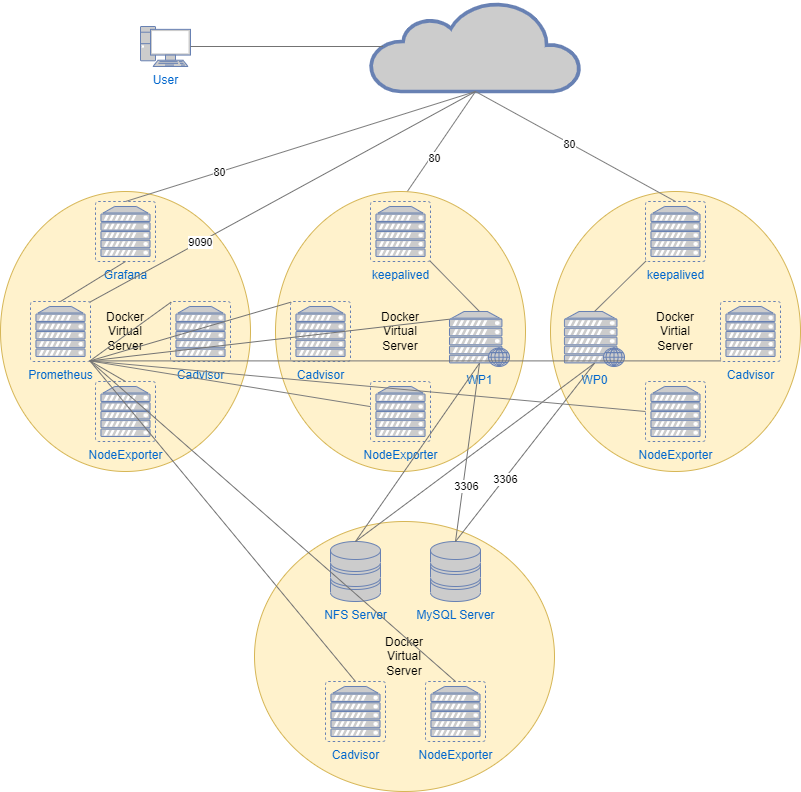

The diagram above was exported from draw.io. Its source (the exported page's mxGraphModel, read from the mxfile embedded in the PNG):
<mxGraphModel dx="1418" dy="824" grid="1" gridSize="10" guides="1" tooltips="1" connect="1" arrows="1" fold="1" page="1" pageScale="1" pageWidth="827" pageHeight="1169" math="0" shadow="0">
  <root>
    <mxCell id="0" />
    <mxCell id="1" parent="0" />
    <mxCell id="-MymDYRrKXVBrOSwHkqC-3" value="" style="html=1;outlineConnect=0;fillColor=#CCCCCC;strokeColor=#6881B3;gradientColor=none;gradientDirection=north;strokeWidth=2;shape=mxgraph.networks.cloud;fontColor=#ffffff;" parent="1" vertex="1">
      <mxGeometry x="380" y="30" width="210" height="90" as="geometry" />
    </mxCell>
    <mxCell id="-MymDYRrKXVBrOSwHkqC-4" value="User" style="fontColor=#0066CC;verticalAlign=top;verticalLabelPosition=bottom;labelPosition=center;align=center;html=1;outlineConnect=0;fillColor=#CCCCCC;strokeColor=#6881B3;gradientColor=none;gradientDirection=north;strokeWidth=2;shape=mxgraph.networks.pc;" parent="1" vertex="1">
      <mxGeometry x="150" y="55" width="50" height="40" as="geometry" />
    </mxCell>
    <mxCell id="-MymDYRrKXVBrOSwHkqC-18" value="" style="group" parent="1" vertex="1" connectable="0">
      <mxGeometry x="560" y="220" width="250" height="280" as="geometry" />
    </mxCell>
    <mxCell id="-MymDYRrKXVBrOSwHkqC-17" value="Docker&lt;br&gt;Virtial&lt;br&gt;Server" style="ellipse;whiteSpace=wrap;html=1;fillColor=#fff2cc;strokeColor=#d6b656;" parent="-MymDYRrKXVBrOSwHkqC-18" vertex="1">
      <mxGeometry width="250" height="280" as="geometry" />
    </mxCell>
    <mxCell id="-MymDYRrKXVBrOSwHkqC-16" value="WP0" style="fontColor=#0066CC;verticalAlign=top;verticalLabelPosition=bottom;labelPosition=center;align=center;html=1;outlineConnect=0;fillColor=#CCCCCC;strokeColor=#6881B3;gradientColor=none;gradientDirection=north;strokeWidth=2;shape=mxgraph.networks.web_server;" parent="-MymDYRrKXVBrOSwHkqC-18" vertex="1">
      <mxGeometry x="14" y="120" width="60" height="55" as="geometry" />
    </mxCell>
    <mxCell id="-MymDYRrKXVBrOSwHkqC-31" value="keepalived" style="fontColor=#0066CC;verticalAlign=top;verticalLabelPosition=bottom;labelPosition=center;align=center;html=1;outlineConnect=0;fillColor=#CCCCCC;strokeColor=#6881B3;gradientColor=none;gradientDirection=north;strokeWidth=2;shape=mxgraph.networks.virtual_server;" parent="-MymDYRrKXVBrOSwHkqC-18" vertex="1">
      <mxGeometry x="95" y="10" width="60" height="60" as="geometry" />
    </mxCell>
    <mxCell id="-MymDYRrKXVBrOSwHkqC-36" value="NodeExporter" style="fontColor=#0066CC;verticalAlign=top;verticalLabelPosition=bottom;labelPosition=center;align=center;html=1;outlineConnect=0;fillColor=#CCCCCC;strokeColor=#6881B3;gradientColor=none;gradientDirection=north;strokeWidth=2;shape=mxgraph.networks.virtual_server;" parent="-MymDYRrKXVBrOSwHkqC-18" vertex="1">
      <mxGeometry x="95" y="190" width="60" height="60" as="geometry" />
    </mxCell>
    <mxCell id="-MymDYRrKXVBrOSwHkqC-41" value="" style="endArrow=none;html=1;rounded=0;entryX=0.01;entryY=0.99;entryDx=0;entryDy=0;entryPerimeter=0;exitX=0.5;exitY=0;exitDx=0;exitDy=0;exitPerimeter=0;strokeColor=#7d7d7d;" parent="-MymDYRrKXVBrOSwHkqC-18" source="-MymDYRrKXVBrOSwHkqC-16" target="-MymDYRrKXVBrOSwHkqC-31" edge="1">
      <mxGeometry width="50" height="50" relative="1" as="geometry">
        <mxPoint x="-135" y="40" as="sourcePoint" />
        <mxPoint x="195" y="-160" as="targetPoint" />
      </mxGeometry>
    </mxCell>
    <mxCell id="9k8-yHwJJzqQ9clhQVjd-11" value="Cadvisor" style="fontColor=#0066CC;verticalAlign=top;verticalLabelPosition=bottom;labelPosition=center;align=center;html=1;outlineConnect=0;fillColor=#CCCCCC;strokeColor=#6881B3;gradientColor=none;gradientDirection=north;strokeWidth=2;shape=mxgraph.networks.virtual_server;" vertex="1" parent="-MymDYRrKXVBrOSwHkqC-18">
      <mxGeometry x="170" y="110" width="60" height="60" as="geometry" />
    </mxCell>
    <mxCell id="-MymDYRrKXVBrOSwHkqC-20" value="" style="group" parent="1" vertex="1" connectable="0">
      <mxGeometry x="264" y="550" width="300" height="270" as="geometry" />
    </mxCell>
    <mxCell id="-MymDYRrKXVBrOSwHkqC-14" value="Docker&lt;br&gt;Virtual&lt;br&gt;Server" style="ellipse;whiteSpace=wrap;html=1;fillColor=#fff2cc;strokeColor=#d6b656;" parent="-MymDYRrKXVBrOSwHkqC-20" vertex="1">
      <mxGeometry width="300" height="270" as="geometry" />
    </mxCell>
    <mxCell id="-MymDYRrKXVBrOSwHkqC-2" value="NFS Server" style="fontColor=#0066CC;verticalAlign=top;verticalLabelPosition=bottom;labelPosition=center;align=center;html=1;outlineConnect=0;fillColor=#CCCCCC;strokeColor=#6881B3;gradientColor=none;gradientDirection=north;strokeWidth=2;shape=mxgraph.networks.storage;" parent="-MymDYRrKXVBrOSwHkqC-20" vertex="1">
      <mxGeometry x="76" y="20" width="50" height="60" as="geometry" />
    </mxCell>
    <mxCell id="-MymDYRrKXVBrOSwHkqC-8" value="MySQL Server" style="fontColor=#0066CC;verticalAlign=top;verticalLabelPosition=bottom;labelPosition=center;align=center;html=1;outlineConnect=0;fillColor=#CCCCCC;strokeColor=#6881B3;gradientColor=none;gradientDirection=north;strokeWidth=2;shape=mxgraph.networks.storage;" parent="-MymDYRrKXVBrOSwHkqC-20" vertex="1">
      <mxGeometry x="176" y="20" width="50" height="60" as="geometry" />
    </mxCell>
    <mxCell id="9k8-yHwJJzqQ9clhQVjd-8" value="NodeExporter" style="fontColor=#0066CC;verticalAlign=top;verticalLabelPosition=bottom;labelPosition=center;align=center;html=1;outlineConnect=0;fillColor=#CCCCCC;strokeColor=#6881B3;gradientColor=none;gradientDirection=north;strokeWidth=2;shape=mxgraph.networks.virtual_server;" vertex="1" parent="-MymDYRrKXVBrOSwHkqC-20">
      <mxGeometry x="171" y="160" width="60" height="60" as="geometry" />
    </mxCell>
    <mxCell id="9k8-yHwJJzqQ9clhQVjd-12" value="Cadvisor" style="fontColor=#0066CC;verticalAlign=top;verticalLabelPosition=bottom;labelPosition=center;align=center;html=1;outlineConnect=0;fillColor=#CCCCCC;strokeColor=#6881B3;gradientColor=none;gradientDirection=north;strokeWidth=2;shape=mxgraph.networks.virtual_server;" vertex="1" parent="-MymDYRrKXVBrOSwHkqC-20">
      <mxGeometry x="71" y="160" width="60" height="60" as="geometry" />
    </mxCell>
    <mxCell id="-MymDYRrKXVBrOSwHkqC-11" value="" style="endArrow=none;html=1;rounded=0;entryX=0.5;entryY=0.94;entryDx=0;entryDy=0;entryPerimeter=0;exitX=0.5;exitY=0;exitDx=0;exitDy=0;exitPerimeter=0;strokeColor=#737373;" parent="1" source="-MymDYRrKXVBrOSwHkqC-2" target="-MymDYRrKXVBrOSwHkqC-16" edge="1">
      <mxGeometry width="50" height="50" relative="1" as="geometry">
        <mxPoint x="390" y="450" as="sourcePoint" />
        <mxPoint x="610" y="391.70000000000005" as="targetPoint" />
      </mxGeometry>
    </mxCell>
    <mxCell id="-MymDYRrKXVBrOSwHkqC-13" value="" style="endArrow=none;html=1;rounded=0;entryX=0.5;entryY=0.94;entryDx=0;entryDy=0;entryPerimeter=0;exitX=0.5;exitY=0;exitDx=0;exitDy=0;exitPerimeter=0;strokeColor=#737373;" parent="1" source="-MymDYRrKXVBrOSwHkqC-8" target="-MymDYRrKXVBrOSwHkqC-16" edge="1">
      <mxGeometry width="50" height="50" relative="1" as="geometry">
        <mxPoint x="390" y="650" as="sourcePoint" />
        <mxPoint x="610" y="391.70000000000005" as="targetPoint" />
      </mxGeometry>
    </mxCell>
    <mxCell id="9k8-yHwJJzqQ9clhQVjd-24" value="3306" style="edgeLabel;html=1;align=center;verticalAlign=middle;resizable=0;points=[];" vertex="1" connectable="0" parent="-MymDYRrKXVBrOSwHkqC-13">
      <mxGeometry x="-0.2955" y="-1" relative="1" as="geometry">
        <mxPoint as="offset" />
      </mxGeometry>
    </mxCell>
    <mxCell id="-MymDYRrKXVBrOSwHkqC-22" value="" style="group" parent="1" vertex="1" connectable="0">
      <mxGeometry x="10" y="220" width="250" height="280" as="geometry" />
    </mxCell>
    <mxCell id="-MymDYRrKXVBrOSwHkqC-23" value="Docker&lt;br&gt;Virtual&lt;br&gt;Server" style="ellipse;whiteSpace=wrap;html=1;fillColor=#fff2cc;strokeColor=#d6b656;" parent="-MymDYRrKXVBrOSwHkqC-22" vertex="1">
      <mxGeometry width="250" height="280" as="geometry" />
    </mxCell>
    <mxCell id="-MymDYRrKXVBrOSwHkqC-1" value="Prometheus" style="fontColor=#0066CC;verticalAlign=top;verticalLabelPosition=bottom;labelPosition=center;align=center;html=1;outlineConnect=0;fillColor=#CCCCCC;strokeColor=#6881B3;gradientColor=none;gradientDirection=north;strokeWidth=2;shape=mxgraph.networks.virtual_server;" parent="-MymDYRrKXVBrOSwHkqC-22" vertex="1">
      <mxGeometry x="30" y="110" width="60" height="60" as="geometry" />
    </mxCell>
    <mxCell id="-MymDYRrKXVBrOSwHkqC-25" value="Grafana" style="fontColor=#0066CC;verticalAlign=top;verticalLabelPosition=bottom;labelPosition=center;align=center;html=1;outlineConnect=0;fillColor=#CCCCCC;strokeColor=#6881B3;gradientColor=none;gradientDirection=north;strokeWidth=2;shape=mxgraph.networks.virtual_server;" parent="-MymDYRrKXVBrOSwHkqC-22" vertex="1">
      <mxGeometry x="95" y="10" width="60" height="60" as="geometry" />
    </mxCell>
    <mxCell id="-MymDYRrKXVBrOSwHkqC-45" value="" style="endArrow=none;html=1;rounded=0;entryX=0.5;entryY=1;entryDx=0;entryDy=0;entryPerimeter=0;exitX=0.5;exitY=0;exitDx=0;exitDy=0;exitPerimeter=0;strokeColor=#737373;" parent="-MymDYRrKXVBrOSwHkqC-22" source="-MymDYRrKXVBrOSwHkqC-1" target="-MymDYRrKXVBrOSwHkqC-25" edge="1">
      <mxGeometry width="50" height="50" relative="1" as="geometry">
        <mxPoint x="210" y="-120" as="sourcePoint" />
        <mxPoint x="423" y="-120" as="targetPoint" />
      </mxGeometry>
    </mxCell>
    <mxCell id="9k8-yHwJJzqQ9clhQVjd-7" value="NodeExporter" style="fontColor=#0066CC;verticalAlign=top;verticalLabelPosition=bottom;labelPosition=center;align=center;html=1;outlineConnect=0;fillColor=#CCCCCC;strokeColor=#6881B3;gradientColor=none;gradientDirection=north;strokeWidth=2;shape=mxgraph.networks.virtual_server;" vertex="1" parent="-MymDYRrKXVBrOSwHkqC-22">
      <mxGeometry x="95" y="190" width="60" height="60" as="geometry" />
    </mxCell>
    <mxCell id="9k8-yHwJJzqQ9clhQVjd-9" value="Cadvisor" style="fontColor=#0066CC;verticalAlign=top;verticalLabelPosition=bottom;labelPosition=center;align=center;html=1;outlineConnect=0;fillColor=#CCCCCC;strokeColor=#6881B3;gradientColor=none;gradientDirection=north;strokeWidth=2;shape=mxgraph.networks.virtual_server;" vertex="1" parent="-MymDYRrKXVBrOSwHkqC-22">
      <mxGeometry x="170" y="110" width="60" height="60" as="geometry" />
    </mxCell>
    <mxCell id="9k8-yHwJJzqQ9clhQVjd-13" value="" style="endArrow=none;html=1;rounded=0;entryX=0.99;entryY=0.99;entryDx=0;entryDy=0;entryPerimeter=0;exitX=0.5;exitY=0;exitDx=0;exitDy=0;exitPerimeter=0;strokeColor=#737373;" edge="1" parent="-MymDYRrKXVBrOSwHkqC-22" source="9k8-yHwJJzqQ9clhQVjd-7" target="-MymDYRrKXVBrOSwHkqC-1">
      <mxGeometry width="50" height="50" relative="1" as="geometry">
        <mxPoint y="554" as="sourcePoint" />
        <mxPoint x="139" y="376" as="targetPoint" />
      </mxGeometry>
    </mxCell>
    <mxCell id="9k8-yHwJJzqQ9clhQVjd-26" value="" style="endArrow=none;html=1;rounded=0;entryX=0.01;entryY=0.01;entryDx=0;entryDy=0;entryPerimeter=0;exitX=0.99;exitY=0.99;exitDx=0;exitDy=0;exitPerimeter=0;strokeColor=#737373;" edge="1" parent="-MymDYRrKXVBrOSwHkqC-22" source="-MymDYRrKXVBrOSwHkqC-1" target="9k8-yHwJJzqQ9clhQVjd-9">
      <mxGeometry width="50" height="50" relative="1" as="geometry">
        <mxPoint x="540" y="508" as="sourcePoint" />
        <mxPoint x="679" y="330" as="targetPoint" />
      </mxGeometry>
    </mxCell>
    <mxCell id="-MymDYRrKXVBrOSwHkqC-32" value="" style="endArrow=none;html=1;rounded=0;entryX=0.5;entryY=1;entryDx=0;entryDy=0;entryPerimeter=0;exitX=0.5;exitY=0;exitDx=0;exitDy=0;exitPerimeter=0;strokeColor=#7d7d7d;" parent="1" source="-MymDYRrKXVBrOSwHkqC-26" target="-MymDYRrKXVBrOSwHkqC-3" edge="1">
      <mxGeometry width="50" height="50" relative="1" as="geometry">
        <mxPoint x="540" y="210" as="sourcePoint" />
        <mxPoint x="440" y="200" as="targetPoint" />
      </mxGeometry>
    </mxCell>
    <mxCell id="9k8-yHwJJzqQ9clhQVjd-22" value="80" style="edgeLabel;html=1;align=center;verticalAlign=middle;resizable=0;points=[];" vertex="1" connectable="0" parent="-MymDYRrKXVBrOSwHkqC-32">
      <mxGeometry x="-0.1738" y="-3" relative="1" as="geometry">
        <mxPoint as="offset" />
      </mxGeometry>
    </mxCell>
    <mxCell id="-MymDYRrKXVBrOSwHkqC-33" value="" style="endArrow=none;html=1;rounded=0;entryX=0.5;entryY=1;entryDx=0;entryDy=0;entryPerimeter=0;exitX=0.5;exitY=0;exitDx=0;exitDy=0;exitPerimeter=0;strokeColor=#7d7d7d;" parent="1" source="-MymDYRrKXVBrOSwHkqC-31" target="-MymDYRrKXVBrOSwHkqC-3" edge="1">
      <mxGeometry width="50" height="50" relative="1" as="geometry">
        <mxPoint x="760" y="250" as="sourcePoint" />
        <mxPoint x="1090" y="50" as="targetPoint" />
      </mxGeometry>
    </mxCell>
    <mxCell id="9k8-yHwJJzqQ9clhQVjd-23" value="80" style="edgeLabel;html=1;align=center;verticalAlign=middle;resizable=0;points=[];" vertex="1" connectable="0" parent="-MymDYRrKXVBrOSwHkqC-33">
      <mxGeometry x="0.0635" y="1" relative="1" as="geometry">
        <mxPoint as="offset" />
      </mxGeometry>
    </mxCell>
    <mxCell id="-MymDYRrKXVBrOSwHkqC-39" value="" style="endArrow=none;html=1;rounded=0;exitX=0.5;exitY=0;exitDx=0;exitDy=0;exitPerimeter=0;strokeColor=#7d7d7d;entryX=0.5;entryY=1;entryDx=0;entryDy=0;entryPerimeter=0;" parent="1" source="-MymDYRrKXVBrOSwHkqC-25" target="-MymDYRrKXVBrOSwHkqC-3" edge="1">
      <mxGeometry width="50" height="50" relative="1" as="geometry">
        <mxPoint x="415" y="250" as="sourcePoint" />
        <mxPoint x="550" y="50" as="targetPoint" />
      </mxGeometry>
    </mxCell>
    <mxCell id="9k8-yHwJJzqQ9clhQVjd-21" value="80&lt;br&gt;" style="edgeLabel;html=1;align=center;verticalAlign=middle;resizable=0;points=[];" vertex="1" connectable="0" parent="-MymDYRrKXVBrOSwHkqC-39">
      <mxGeometry x="-0.4642" relative="1" as="geometry">
        <mxPoint as="offset" />
      </mxGeometry>
    </mxCell>
    <mxCell id="-MymDYRrKXVBrOSwHkqC-44" value="" style="endArrow=none;html=1;rounded=0;entryX=0.06;entryY=0.5;entryDx=0;entryDy=0;entryPerimeter=0;exitX=1;exitY=0.5;exitDx=0;exitDy=0;exitPerimeter=0;strokeColor=#737373;" parent="1" source="-MymDYRrKXVBrOSwHkqC-4" target="-MymDYRrKXVBrOSwHkqC-3" edge="1">
      <mxGeometry width="50" height="50" relative="1" as="geometry">
        <mxPoint x="187" y="248" as="sourcePoint" />
        <mxPoint x="180" y="-30" as="targetPoint" />
      </mxGeometry>
    </mxCell>
    <mxCell id="-MymDYRrKXVBrOSwHkqC-15" value="Docker&lt;br&gt;Virtual&lt;br&gt;Server" style="ellipse;whiteSpace=wrap;html=1;fillColor=#fff2cc;strokeColor=#d6b656;" parent="1" vertex="1">
      <mxGeometry x="285" y="220" width="250" height="280" as="geometry" />
    </mxCell>
    <mxCell id="-MymDYRrKXVBrOSwHkqC-5" value="WP1" style="fontColor=#0066CC;verticalAlign=top;verticalLabelPosition=bottom;labelPosition=center;align=center;html=1;outlineConnect=0;fillColor=#CCCCCC;strokeColor=#6881B3;gradientColor=none;gradientDirection=north;strokeWidth=2;shape=mxgraph.networks.web_server;" parent="1" vertex="1">
      <mxGeometry x="459" y="340" width="60" height="55" as="geometry" />
    </mxCell>
    <mxCell id="-MymDYRrKXVBrOSwHkqC-26" value="keepalived" style="fontColor=#0066CC;verticalAlign=top;verticalLabelPosition=bottom;labelPosition=center;align=center;html=1;outlineConnect=0;fillColor=#CCCCCC;strokeColor=#6881B3;gradientColor=none;gradientDirection=north;strokeWidth=2;shape=mxgraph.networks.virtual_server;" parent="1" vertex="1">
      <mxGeometry x="380" y="230" width="60" height="60" as="geometry" />
    </mxCell>
    <mxCell id="-MymDYRrKXVBrOSwHkqC-35" value="NodeExporter" style="fontColor=#0066CC;verticalAlign=top;verticalLabelPosition=bottom;labelPosition=center;align=center;html=1;outlineConnect=0;fillColor=#CCCCCC;strokeColor=#6881B3;gradientColor=none;gradientDirection=north;strokeWidth=2;shape=mxgraph.networks.virtual_server;" parent="1" vertex="1">
      <mxGeometry x="380" y="410" width="60" height="60" as="geometry" />
    </mxCell>
    <mxCell id="-MymDYRrKXVBrOSwHkqC-40" value="" style="endArrow=none;html=1;rounded=0;entryX=0.99;entryY=0.99;entryDx=0;entryDy=0;entryPerimeter=0;exitX=0.5;exitY=0;exitDx=0;exitDy=0;exitPerimeter=0;strokeColor=#7d7d7d;" parent="1" source="-MymDYRrKXVBrOSwHkqC-5" target="-MymDYRrKXVBrOSwHkqC-26" edge="1">
      <mxGeometry width="50" height="50" relative="1" as="geometry">
        <mxPoint x="755" y="610" as="sourcePoint" />
        <mxPoint x="1085" y="410" as="targetPoint" />
      </mxGeometry>
    </mxCell>
    <mxCell id="-MymDYRrKXVBrOSwHkqC-37" value="" style="endArrow=none;html=1;rounded=0;strokeColor=#7d7d7d;exitX=0.99;exitY=0.99;exitDx=0;exitDy=0;exitPerimeter=0;" parent="1" source="-MymDYRrKXVBrOSwHkqC-1" target="-MymDYRrKXVBrOSwHkqC-35" edge="1">
      <mxGeometry width="50" height="50" relative="1" as="geometry">
        <mxPoint x="200" y="600" as="sourcePoint" />
        <mxPoint x="280" y="40" as="targetPoint" />
      </mxGeometry>
    </mxCell>
    <mxCell id="-MymDYRrKXVBrOSwHkqC-38" value="" style="endArrow=none;html=1;rounded=0;entryX=0;entryY=0.5;entryDx=0;entryDy=0;entryPerimeter=0;strokeColor=#7d7d7d;exitX=0.99;exitY=0.99;exitDx=0;exitDy=0;exitPerimeter=0;" parent="1" source="-MymDYRrKXVBrOSwHkqC-1" target="-MymDYRrKXVBrOSwHkqC-36" edge="1">
      <mxGeometry width="50" height="50" relative="1" as="geometry">
        <mxPoint x="270" y="590" as="sourcePoint" />
        <mxPoint x="386" y="431" as="targetPoint" />
      </mxGeometry>
    </mxCell>
    <mxCell id="-MymDYRrKXVBrOSwHkqC-10" value="" style="endArrow=none;html=1;rounded=0;exitX=0.5;exitY=0;exitDx=0;exitDy=0;exitPerimeter=0;entryX=0.5;entryY=0.94;entryDx=0;entryDy=0;entryPerimeter=0;strokeColor=#737373;" parent="1" source="-MymDYRrKXVBrOSwHkqC-2" target="-MymDYRrKXVBrOSwHkqC-5" edge="1">
      <mxGeometry width="50" height="50" relative="1" as="geometry">
        <mxPoint x="390" y="450" as="sourcePoint" />
        <mxPoint x="293" y="500" as="targetPoint" />
      </mxGeometry>
    </mxCell>
    <mxCell id="-MymDYRrKXVBrOSwHkqC-12" value="" style="endArrow=none;html=1;rounded=0;entryX=0.5;entryY=0.94;entryDx=0;entryDy=0;entryPerimeter=0;exitX=0.5;exitY=0;exitDx=0;exitDy=0;exitPerimeter=0;strokeColor=#737373;" parent="1" source="-MymDYRrKXVBrOSwHkqC-8" target="-MymDYRrKXVBrOSwHkqC-5" edge="1">
      <mxGeometry width="50" height="50" relative="1" as="geometry">
        <mxPoint x="390" y="650" as="sourcePoint" />
        <mxPoint x="440" y="600" as="targetPoint" />
      </mxGeometry>
    </mxCell>
    <mxCell id="9k8-yHwJJzqQ9clhQVjd-25" value="3306" style="edgeLabel;html=1;align=center;verticalAlign=middle;resizable=0;points=[];" vertex="1" connectable="0" parent="-MymDYRrKXVBrOSwHkqC-12">
      <mxGeometry x="-0.3792" y="-3" relative="1" as="geometry">
        <mxPoint as="offset" />
      </mxGeometry>
    </mxCell>
    <mxCell id="9k8-yHwJJzqQ9clhQVjd-10" value="Cadvisor" style="fontColor=#0066CC;verticalAlign=top;verticalLabelPosition=bottom;labelPosition=center;align=center;html=1;outlineConnect=0;fillColor=#CCCCCC;strokeColor=#6881B3;gradientColor=none;gradientDirection=north;strokeWidth=2;shape=mxgraph.networks.virtual_server;" vertex="1" parent="1">
      <mxGeometry x="300" y="330" width="60" height="60" as="geometry" />
    </mxCell>
    <mxCell id="9k8-yHwJJzqQ9clhQVjd-14" value="" style="endArrow=none;html=1;rounded=0;entryX=0.99;entryY=0.99;entryDx=0;entryDy=0;entryPerimeter=0;exitX=0.5;exitY=0;exitDx=0;exitDy=0;exitPerimeter=0;strokeColor=#737373;" edge="1" parent="1" source="9k8-yHwJJzqQ9clhQVjd-12" target="-MymDYRrKXVBrOSwHkqC-1">
      <mxGeometry width="50" height="50" relative="1" as="geometry">
        <mxPoint x="40" y="774" as="sourcePoint" />
        <mxPoint x="179" y="596" as="targetPoint" />
      </mxGeometry>
    </mxCell>
    <mxCell id="9k8-yHwJJzqQ9clhQVjd-15" value="" style="endArrow=none;html=1;rounded=0;entryX=0.99;entryY=0.99;entryDx=0;entryDy=0;entryPerimeter=0;exitX=0.5;exitY=0;exitDx=0;exitDy=0;exitPerimeter=0;strokeColor=#737373;" edge="1" parent="1" source="9k8-yHwJJzqQ9clhQVjd-8" target="-MymDYRrKXVBrOSwHkqC-1">
      <mxGeometry width="50" height="50" relative="1" as="geometry">
        <mxPoint x="100" y="778" as="sourcePoint" />
        <mxPoint x="239" y="600" as="targetPoint" />
      </mxGeometry>
    </mxCell>
    <mxCell id="9k8-yHwJJzqQ9clhQVjd-16" value="" style="endArrow=none;html=1;rounded=0;entryX=0.01;entryY=0.99;entryDx=0;entryDy=0;entryPerimeter=0;exitX=0.99;exitY=0.99;exitDx=0;exitDy=0;exitPerimeter=0;strokeColor=#737373;" edge="1" parent="1" source="-MymDYRrKXVBrOSwHkqC-1" target="9k8-yHwJJzqQ9clhQVjd-11">
      <mxGeometry width="50" height="50" relative="1" as="geometry">
        <mxPoint x="505" y="610" as="sourcePoint" />
        <mxPoint x="644" y="432" as="targetPoint" />
      </mxGeometry>
    </mxCell>
    <mxCell id="9k8-yHwJJzqQ9clhQVjd-17" value="" style="endArrow=none;html=1;rounded=0;entryX=0;entryY=0.14;entryDx=0;entryDy=0;entryPerimeter=0;exitX=0.99;exitY=0.99;exitDx=0;exitDy=0;exitPerimeter=0;strokeColor=#737373;" edge="1" parent="1" source="-MymDYRrKXVBrOSwHkqC-1" target="-MymDYRrKXVBrOSwHkqC-5">
      <mxGeometry width="50" height="50" relative="1" as="geometry">
        <mxPoint x="590" y="788" as="sourcePoint" />
        <mxPoint x="729" y="610" as="targetPoint" />
      </mxGeometry>
    </mxCell>
    <mxCell id="9k8-yHwJJzqQ9clhQVjd-18" value="" style="endArrow=none;html=1;rounded=0;entryX=0.01;entryY=0.01;entryDx=0;entryDy=0;entryPerimeter=0;exitX=0.99;exitY=0.99;exitDx=0;exitDy=0;exitPerimeter=0;strokeColor=#737373;" edge="1" parent="1" source="-MymDYRrKXVBrOSwHkqC-1" target="9k8-yHwJJzqQ9clhQVjd-10">
      <mxGeometry width="50" height="50" relative="1" as="geometry">
        <mxPoint x="590" y="848" as="sourcePoint" />
        <mxPoint x="729" y="670" as="targetPoint" />
      </mxGeometry>
    </mxCell>
    <mxCell id="9k8-yHwJJzqQ9clhQVjd-19" value="" style="endArrow=none;html=1;rounded=0;entryX=0.5;entryY=1;entryDx=0;entryDy=0;entryPerimeter=0;exitX=0.99;exitY=0.01;exitDx=0;exitDy=0;exitPerimeter=0;strokeColor=#737373;" edge="1" parent="1" source="-MymDYRrKXVBrOSwHkqC-1" target="-MymDYRrKXVBrOSwHkqC-3">
      <mxGeometry width="50" height="50" relative="1" as="geometry">
        <mxPoint x="20" y="243" as="sourcePoint" />
        <mxPoint x="159" y="65" as="targetPoint" />
      </mxGeometry>
    </mxCell>
    <mxCell id="9k8-yHwJJzqQ9clhQVjd-20" value="9090" style="edgeLabel;html=1;align=center;verticalAlign=middle;resizable=0;points=[];" vertex="1" connectable="0" parent="9k8-yHwJJzqQ9clhQVjd-19">
      <mxGeometry x="-0.43" relative="1" as="geometry">
        <mxPoint as="offset" />
      </mxGeometry>
    </mxCell>
  </root>
</mxGraphModel>